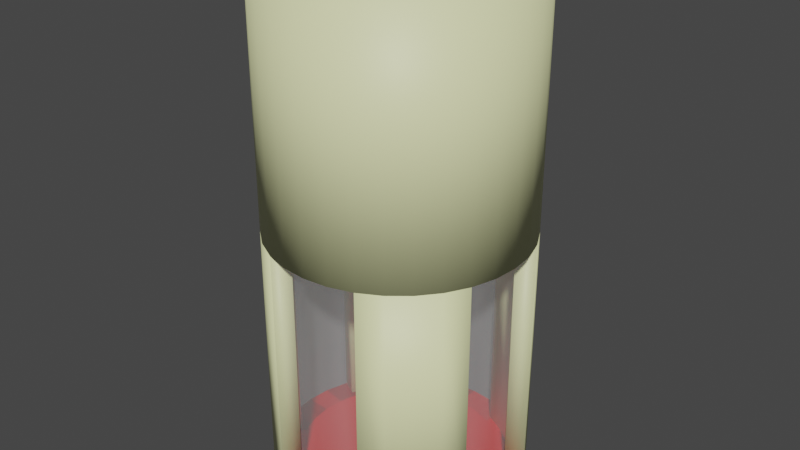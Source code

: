 # Source: itemSpawner.blend  (saved by Blender 3.6.13; exported with 4.5.12 LTS)
import bpy
from mathutils import Matrix  # noqa: F401  (used for matrix-valued properties, if any)

bpy.ops.wm.read_factory_settings(use_empty=True)
scene = bpy.context.scene
scene.name = 'Scene'

# ---- collections
col_collection = bpy.data.collections.new('Collection'); scene.collection.children.link(col_collection)

# ---- images (referenced by path relative to the original .blend; pixels are not part of the script)
import os
ASSET_DIR = os.environ.get("B2B_ASSET_DIR", "")  # directory of the original .blend (textures are referenced by path, not embedded)
HERE = os.path.dirname(os.path.abspath(__file__))  # packed textures are extracted next to this script under _unpacked/

def load_image(name, relpath, width, height, colorspace="sRGB"):
    """Load a texture the original file referenced (path relative to the .blend, or extracted next to this script)."""
    p = next((c for c in (os.path.join(HERE, relpath), os.path.join(ASSET_DIR, relpath)) if relpath and os.path.exists(c)), "")
    if p:
        img = bpy.data.images.load(p, check_existing=True)
        img.name = name
    else:  # same state as the original file: an image datablock whose file is absent (Cycles renders it pink)
        img = bpy.data.images.new(name, width, height)
        img.source = "FILE"
        img.filepath = "//" + (relpath or name)
    img.colorspace_settings.name = colorspace
    return img
img_bottomtexture2 = load_image('bottomTexture2', 'bottomTexture2.png', 1024, 1024, 'sRGB')
img_bottomtexture = load_image('bottomTexture', 'bottomTexture.png', 1024, 1024, 'sRGB')
img_itemspawnerglassroughness = load_image('itemSpawnerGlassRoughness', 'itemSpawnerGlassRoughness.png', 1024, 1024, 'sRGB')
img_itemspawnerroughness = load_image('ItemSpawnerRoughness', 'ItemSpawnerRoughness.png', 1024, 1024, 'sRGB')

# ---- materials (node trees are filled in below, after node groups)
mat_material_004 = bpy.data.materials.new('Material.004')
mat_material_005 = bpy.data.materials.new('Material.005')
mat_glass = bpy.data.materials.new('Glass')
mat_opaque = bpy.data.materials.new('Opaque')
mat_opaque.surface_render_method = 'BLENDED'
mat_opaque.blend_method = 'BLEND'
mat_opaque.alpha_threshold = 0.0
mat_opaque.use_transparency_overlap = False
mat_opaque.show_transparent_back = False
mat_opaque.use_backface_culling = True

# ---- material node trees
mat_material_004.use_nodes = True; mat_material_004.node_tree.nodes.clear()
_N = mat_material_004.node_tree.nodes; _L = mat_material_004.node_tree.links
n0 = _N.new('ShaderNodeBsdfPrincipled'); n0.name = 'Principled BSDF'; n0.location = (10, 300)
n0.distribution = 'GGX'
n0.subsurface_method = 'RANDOM_WALK_SKIN'
n0.inputs[0].default_value = (0.7991, 0.0, 0.001821, 1.0)
n0.inputs[3].default_value = 1.45
n0.inputs[27].default_value = (0.0, 0.0, 0.0, 1.0)
n0.inputs[28].default_value = 1.0
n1 = _N.new('ShaderNodeOutputMaterial'); n1.name = 'Material Output'; n1.location = (300, 300)
n2 = _N.new('ShaderNodeTexImage'); n2.name = 'Image Texture'; n2.location = (-522, 204)
n2.image = img_bottomtexture2
_L.new(n0.outputs[0], n1.inputs[0])
n1.is_active_output = True
mat_material_005.use_nodes = True; mat_material_005.node_tree.nodes.clear()
_N = mat_material_005.node_tree.nodes; _L = mat_material_005.node_tree.links
n0 = _N.new('ShaderNodeBsdfPrincipled'); n0.name = 'Principled BSDF'; n0.location = (10, 300)
n0.distribution = 'GGX'
n0.subsurface_method = 'RANDOM_WALK_SKIN'
n0.inputs[0].default_value = (0.7991, 0.0, 0.001821, 1.0)
n0.inputs[3].default_value = 1.45
n0.inputs[27].default_value = (0.0, 0.0, 0.0, 1.0)
n0.inputs[28].default_value = 1.0
n1 = _N.new('ShaderNodeOutputMaterial'); n1.name = 'Material Output'; n1.location = (300, 300)
n2 = _N.new('ShaderNodeTexImage'); n2.name = 'Image Texture'; n2.location = (-509, 222)
n2.image = img_bottomtexture
_L.new(n0.outputs[0], n1.inputs[0])
n1.is_active_output = True
mat_glass.use_nodes = True; mat_glass.node_tree.nodes.clear()
mat_opaque.use_nodes = True; mat_opaque.node_tree.nodes.clear()
_N = mat_opaque.node_tree.nodes; _L = mat_opaque.node_tree.links
n0 = _N.new('ShaderNodeOutputMaterial'); n0.name = 'Material Output'; n0.location = (452, 288)
n1 = _N.new('ShaderNodeTexImage'); n1.name = 'Image Texture'; n1.location = (-548, 227)
n1.image = img_itemspawnerroughness
n2 = _N.new('ShaderNodeBsdfPrincipled'); n2.name = 'Principled BSDF'; n2.location = (-55, 340)
n2.distribution = 'GGX'
n2.subsurface_method = 'RANDOM_WALK_SKIN'
n2.inputs[0].default_value = (0.8402, 0.8635, 0.4627, 1.0)
n2.inputs[3].default_value = 1.45
n2.inputs[27].default_value = (0.0, 0.0, 0.0, 1.0)
n2.inputs[28].default_value = 1.0
_L.new(n2.outputs[0], n0.inputs[0])
n0.is_active_output = True

# ---- world
world_world = bpy.data.worlds.new('World'); scene.world = world_world
world_world.use_nodes = True; world_world.node_tree.nodes.clear()
_N = world_world.node_tree.nodes; _L = world_world.node_tree.links
n0 = _N.new('ShaderNodeOutputWorld'); n0.name = 'World Output'; n0.location = (300, 300)
n1 = _N.new('ShaderNodeBackground'); n1.name = 'Background'; n1.location = (10, 300)
n1.inputs[0].default_value = (0.05088, 0.05088, 0.05088, 1.0)
_L.new(n1.outputs[0], n0.inputs[0])
n0.is_active_output = True
world_world.color = (0.05088, 0.05088, 0.05088)
world_world.use_sun_shadow = False
world_world.sun_shadow_jitter_overblur = 0.0

# ---- meshes
me_circle = bpy.data.meshes.new('Circle')
me_circle.from_pydata([(1.0, 0.0, 0.0), (1.0, 1.0, 0.0), (0.8049, 0.9808, 0.0), (0.6173, 0.9239, 0.0), (0.4444, 0.8315, 0.0), (0.2929, 0.7071, 0.0), (0.1685, 0.5556, 0.0), (0.07612, 0.3827, 0.0), (0.01921, 0.1951, 0.0), (0.0, 0.0, 0.0), (0.01921, -0.1951, 0.0), (0.07612, -0.3827, 0.0), (0.1685, -0.5556, 0.0), (0.2929, -0.7071, 0.0), (0.4444, -0.8315, 0.0), (0.6173, -0.9239, 0.0), (0.8049, -0.9808, 0.0), (1.0, -1.0, 0.0), (1.0, 0.0, -0.01), (1.0, 1.0, -0.01), (0.8049, 0.9808, -0.01), (0.6173, 0.9239, -0.01), (0.4444, 0.8315, -0.01), (0.2929, 0.7071, -0.01), (0.1685, 0.5556, -0.01), (0.07612, 0.3827, -0.01), (0.01921, 0.1951, -0.01), (0.0, 0.0, -0.01), (0.01921, -0.1951, -0.01), (0.07612, -0.3827, -0.01), (0.1685, -0.5556, -0.01), (0.2929, -0.7071, -0.01), (0.4444, -0.8315, -0.01), (0.6173, -0.9239, -0.01), (0.8049, -0.9808, -0.01), (1.0, -1.0, -0.01)], [], [(0, 1, 2), (0, 2, 3), (0, 3, 4), (0, 4, 5), (0, 5, 6), (0, 6, 7), (0, 7, 8), (0, 8, 9), (0, 9, 10), (0, 10, 11), (0, 11, 12), (0, 12, 13), (0, 13, 14), (0, 14, 15), (0, 15, 16), (0, 16, 17), (18, 20, 19), (18, 21, 20), (18, 22, 21), (18, 23, 22), (18, 24, 23), (18, 25, 24), (18, 26, 25), (18, 27, 26), (18, 28, 27), (18, 29, 28), (18, 30, 29), (18, 31, 30), (18, 32, 31), (18, 33, 32), (18, 34, 33), (18, 35, 34), (2, 1, 19, 20), (1, 0, 18, 19), (3, 2, 20, 21), (4, 3, 21, 22), (5, 4, 22, 23), (6, 5, 23, 24), (7, 6, 24, 25), (8, 7, 25, 26), (9, 8, 26, 27), (10, 9, 27, 28), (11, 10, 28, 29), (12, 11, 29, 30), (13, 12, 30, 31), (14, 13, 31, 32), (15, 14, 32, 33), (16, 15, 33, 34), (17, 16, 34, 35), (0, 17, 35, 18)])
_uv = me_circle.uv_layers.new(name='UVMap')
_uv.uv.foreach_set('vector', [0.4865, 0.4865, 0.4865, 0.9715, 0.3919, 0.9622, 0.4865, 0.4865, 0.3919, 0.9622, 0.3009, 0.9346, 0.4865, 0.4865, 0.3009, 0.9346, 0.2171, 0.8897, 0.4865, 0.4865, 0.2171, 0.8897, 0.1436, 0.8294, 0.4865, 0.4865, 0.1436, 0.8294, 0.08328, 0.7559, 0.4865, 0.4865, 0.08328, 0.7559, 0.03847, 0.6721, 0.4865, 0.4865, 0.03847, 0.6721, 0.01087, 0.5811, 0.4865, 0.4865, 0.01087, 0.5811, 0.001553, 0.4865, 0.4865, 0.4865, 0.001553, 0.4865, 0.01087, 0.3919, 0.4865, 0.4865, 0.01087, 0.3919, 0.03847, 0.3009, 0.4865, 0.4865, 0.03847, 0.3009, 0.08328, 0.2171, 0.4865, 0.4865, 0.08328, 0.2171, 0.1436, 0.1436, 0.4865, 0.4865, 0.1436, 0.1436, 0.2171, 0.08328, 0.4865, 0.4865, 0.2171, 0.08328, 0.3009, 0.03847, 0.4865, 0.4865, 0.3009, 0.03847, 0.3919, 0.01087, 0.4865, 0.4865, 0.3919, 0.01087, 0.4865, 0.001553, 0.4896, 0.4865, 0.5842, 0.9622, 0.4896, 0.9715, 0.4896, 0.4865, 0.6752, 0.9346, 0.5842, 0.9622, 0.4896, 0.4865, 0.7591, 0.8897, 0.6752, 0.9346, 0.4896, 0.4865, 0.8325, 0.8294, 0.7591, 0.8897, 0.4896, 0.4865, 0.8929, 0.7559, 0.8325, 0.8294, 0.4896, 0.4865, 0.9377, 0.6721, 0.8929, 0.7559, 0.4896, 0.4865, 0.9653, 0.5811, 0.9377, 0.6721, 0.4896, 0.4865, 0.9746, 0.4865, 0.9653, 0.5811, 0.4896, 0.4865, 0.9653, 0.3919, 0.9746, 0.4865, 0.4896, 0.4865, 0.9377, 0.3009, 0.9653, 0.3919, 0.4896, 0.4865, 0.8929, 0.2171, 0.9377, 0.3009, 0.4896, 0.4865, 0.8325, 0.1436, 0.8929, 0.2171, 0.4896, 0.4865, 0.7591, 0.08328, 0.8325, 0.1436, 0.4896, 0.4865, 0.6752, 0.03847, 0.7591, 0.08328, 0.4896, 0.4865, 0.5842, 0.01087, 0.6752, 0.03847, 0.4896, 0.4865, 0.4896, 0.001553, 0.5842, 0.01087, 0.9856, 0.05437, 0.9856, 0.001553, 0.9905, 0.001553, 0.9905, 0.05437, 0.9777, 0.9715, 0.9777, 0.4865, 0.9825, 0.4865, 0.9825, 0.9715, 0.9856, 0.1216, 0.9856, 0.05437, 0.9905, 0.05437, 0.9905, 0.1216, 0.9856, 0.2006, 0.9856, 0.1216, 0.9905, 0.1216, 0.9905, 0.2006, 0.9856, 0.2885, 0.9856, 0.2006, 0.9905, 0.2006, 0.9905, 0.2885, 0.9856, 0.3817, 0.9856, 0.2885, 0.9905, 0.2885, 0.9905, 0.3817, 0.9856, 0.4768, 0.9856, 0.3817, 0.9905, 0.3817, 0.9905, 0.4768, 0.9856, 0.57, 0.9856, 0.4768, 0.9905, 0.4768, 0.9905, 0.57, 0.9856, 0.6579, 0.9856, 0.57, 0.9905, 0.57, 0.9905, 0.6579, 0.9856, 0.7369, 0.9856, 0.6579, 0.9905, 0.6579, 0.9905, 0.7369, 0.9856, 0.8041, 0.9856, 0.7369, 0.9905, 0.7369, 0.9905, 0.8041, 0.9936, 0.06878, 0.9936, 0.001553, 0.9984, 0.001553, 0.9984, 0.06878, 0.9936, 0.1478, 0.9936, 0.06878, 0.9984, 0.06878, 0.9984, 0.1478, 0.9936, 0.2357, 0.9936, 0.1478, 0.9984, 0.1478, 0.9984, 0.2357, 0.9936, 0.3289, 0.9936, 0.2357, 0.9984, 0.2357, 0.9984, 0.3289, 0.9936, 0.424, 0.9936, 0.3289, 0.9984, 0.3289, 0.9984, 0.424, 0.9936, 0.5172, 0.9936, 0.424, 0.9984, 0.424, 0.9984, 0.5172, 0.9777, 0.4865, 0.9777, 0.001553, 0.9825, 0.001553, 0.9825, 0.4865])
me_circle.materials.append(mat_material_004)
me_circle.update()
me_circle_001 = bpy.data.meshes.new('Circle.001')
me_circle_001.from_pydata([(-1.0, 0.0, 0.0), (-1.0, 1.0, 0.0), (-1.0, -1.0, 0.0), (-0.8049, -0.9808, 0.0), (-0.6173, -0.9239, 0.0), (-0.4444, -0.8315, 0.0), (-0.2929, -0.7071, 0.0), (-0.1685, -0.5556, 0.0), (-0.07612, -0.3827, 0.0), (-0.01921, -0.1951, 0.0), (0.0, 0.0, 0.0), (-0.01921, 0.1951, 0.0), (-0.07612, 0.3827, 0.0), (-0.1685, 0.5556, 0.0), (-0.2929, 0.7071, 0.0), (-0.4444, 0.8315, 0.0), (-0.6173, 0.9239, 0.0), (-0.8049, 0.9808, 0.0), (-1.0, 0.0, -0.01), (-1.0, 1.0, -0.01), (-1.0, -1.0, -0.01), (-0.8049, -0.9808, -0.01), (-0.6173, -0.9239, -0.01), (-0.4444, -0.8315, -0.01), (-0.2929, -0.7071, -0.01), (-0.1685, -0.5556, -0.01), (-0.07612, -0.3827, -0.01), (-0.01921, -0.1951, -0.01), (0.0, 0.0, -0.01), (-0.01921, 0.1951, -0.01), (-0.07612, 0.3827, -0.01), (-0.1685, 0.5556, -0.01), (-0.2929, 0.7071, -0.01), (-0.4444, 0.8315, -0.01), (-0.6173, 0.9239, -0.01), (-0.8049, 0.9808, -0.01)], [], [(0, 2, 3), (0, 3, 4), (0, 4, 5), (0, 5, 6), (0, 6, 7), (0, 7, 8), (0, 8, 9), (0, 9, 10), (0, 10, 11), (0, 11, 12), (0, 12, 13), (0, 13, 14), (0, 14, 15), (0, 15, 16), (0, 16, 17), (0, 17, 1), (18, 21, 20), (18, 22, 21), (18, 23, 22), (18, 24, 23), (18, 25, 24), (18, 26, 25), (18, 27, 26), (18, 28, 27), (18, 29, 28), (18, 30, 29), (18, 31, 30), (18, 32, 31), (18, 33, 32), (18, 34, 33), (18, 35, 34), (18, 19, 35), (0, 1, 19, 18), (2, 0, 18, 20), (3, 2, 20, 21), (4, 3, 21, 22), (5, 4, 22, 23), (6, 5, 23, 24), (7, 6, 24, 25), (8, 7, 25, 26), (9, 8, 26, 27), (10, 9, 27, 28), (11, 10, 28, 29), (12, 11, 29, 30), (13, 12, 30, 31), (14, 13, 31, 32), (15, 14, 32, 33), (16, 15, 33, 34), (17, 16, 34, 35), (1, 17, 35, 19)])
_uv = me_circle_001.uv_layers.new(name='UVMap')
_uv.uv.foreach_set('vector', [0.001553, 0.4865, 0.001553, 0.001553, 0.09616, 0.01087, 0.001553, 0.4865, 0.09616, 0.01087, 0.1871, 0.03847, 0.001553, 0.4865, 0.1871, 0.03847, 0.271, 0.08328, 0.001553, 0.4865, 0.271, 0.08328, 0.3445, 0.1436, 0.001553, 0.4865, 0.3445, 0.1436, 0.4048, 0.2171, 0.001553, 0.4865, 0.4048, 0.2171, 0.4496, 0.3009, 0.001553, 0.4865, 0.4496, 0.3009, 0.4772, 0.3919, 0.001553, 0.4865, 0.4772, 0.3919, 0.4865, 0.4865, 0.001553, 0.4865, 0.4865, 0.4865, 0.4772, 0.5811, 0.001553, 0.4865, 0.4772, 0.5811, 0.4496, 0.6721, 0.001553, 0.4865, 0.4496, 0.6721, 0.4048, 0.7559, 0.001553, 0.4865, 0.4048, 0.7559, 0.3445, 0.8294, 0.001553, 0.4865, 0.3445, 0.8294, 0.271, 0.8897, 0.001553, 0.4865, 0.271, 0.8897, 0.1871, 0.9346, 0.001553, 0.4865, 0.1871, 0.9346, 0.09616, 0.9622, 0.001553, 0.4865, 0.09616, 0.9622, 0.001553, 0.9715, 0.9746, 0.4865, 0.88, 0.01087, 0.9746, 0.001553, 0.9746, 0.4865, 0.789, 0.03847, 0.88, 0.01087, 0.9746, 0.4865, 0.7052, 0.08328, 0.789, 0.03847, 0.9746, 0.4865, 0.6317, 0.1436, 0.7052, 0.08328, 0.9746, 0.4865, 0.5714, 0.2171, 0.6317, 0.1436, 0.9746, 0.4865, 0.5265, 0.3009, 0.5714, 0.2171, 0.9746, 0.4865, 0.4989, 0.3919, 0.5265, 0.3009, 0.9746, 0.4865, 0.4896, 0.4865, 0.4989, 0.3919, 0.9746, 0.4865, 0.4989, 0.5811, 0.4896, 0.4865, 0.9746, 0.4865, 0.5265, 0.6721, 0.4989, 0.5811, 0.9746, 0.4865, 0.5714, 0.7559, 0.5265, 0.6721, 0.9746, 0.4865, 0.6317, 0.8294, 0.5714, 0.7559, 0.9746, 0.4865, 0.7052, 0.8897, 0.6317, 0.8294, 0.9746, 0.4865, 0.789, 0.9346, 0.7052, 0.8897, 0.9746, 0.4865, 0.88, 0.9622, 0.789, 0.9346, 0.9746, 0.4865, 0.9746, 0.9715, 0.88, 0.9622, 0.9777, 0.4865, 0.9777, 0.001553, 0.9825, 0.001553, 0.9825, 0.4865, 0.9777, 0.9715, 0.9777, 0.4865, 0.9825, 0.4865, 0.9825, 0.9715, 0.9856, 0.05437, 0.9856, 0.001553, 0.9905, 0.001553, 0.9905, 0.05437, 0.9856, 0.1216, 0.9856, 0.05437, 0.9905, 0.05437, 0.9905, 0.1216, 0.9856, 0.2006, 0.9856, 0.1216, 0.9905, 0.1216, 0.9905, 0.2006, 0.9856, 0.2885, 0.9856, 0.2006, 0.9905, 0.2006, 0.9905, 0.2885, 0.9856, 0.3817, 0.9856, 0.2885, 0.9905, 0.2885, 0.9905, 0.3817, 0.9856, 0.4768, 0.9856, 0.3817, 0.9905, 0.3817, 0.9905, 0.4768, 0.9856, 0.57, 0.9856, 0.4768, 0.9905, 0.4768, 0.9905, 0.57, 0.9856, 0.6579, 0.9856, 0.57, 0.9905, 0.57, 0.9905, 0.6579, 0.9856, 0.7369, 0.9856, 0.6579, 0.9905, 0.6579, 0.9905, 0.7369, 0.9856, 0.8041, 0.9856, 0.7369, 0.9905, 0.7369, 0.9905, 0.8041, 0.9936, 0.06878, 0.9936, 0.001553, 0.9984, 0.001553, 0.9984, 0.06878, 0.9936, 0.1478, 0.9936, 0.06878, 0.9984, 0.06878, 0.9984, 0.1478, 0.9936, 0.2357, 0.9936, 0.1478, 0.9984, 0.1478, 0.9984, 0.2357, 0.9936, 0.3289, 0.9936, 0.2357, 0.9984, 0.2357, 0.9984, 0.3289, 0.9936, 0.424, 0.9936, 0.3289, 0.9984, 0.3289, 0.9984, 0.424, 0.9936, 0.5172, 0.9936, 0.424, 0.9984, 0.424, 0.9984, 0.5172])
me_circle_001.materials.append(mat_material_005)
me_circle_001.update()
me_cylinder_002 = bpy.data.meshes.new('Cylinder.002')
me_cylinder_002.from_pydata([(0.0, 1.0, -1.0), (0.0, 1.0, 1.0), (0.1951, 0.9808, -1.0), (0.1951, 0.9808, 1.0), (0.3827, 0.9239, -1.0), (0.3827, 0.9239, 1.0), (0.9239, 0.3827, -1.0), (0.9239, 0.3827, 1.0), (0.9808, 0.1951, -1.0), (0.9808, 0.1951, 1.0), (1.0, 0.0, -1.0), (1.0, 0.0, 1.0), (0.9808, -0.1951, -1.0), (0.9808, -0.1951, 1.0), (0.9239, -0.3827, -1.0), (0.9239, -0.3827, 1.0), (0.3827, -0.9239, -1.0), (0.3827, -0.9239, 1.0), (0.1951, -0.9808, -1.0), (0.1951, -0.9808, 1.0), (0.0, -1.0, -1.0), (0.0, -1.0, 1.0), (-0.1951, -0.9808, -1.0), (-0.1951, -0.9808, 1.0), (-0.3827, -0.9239, -1.0), (-0.3827, -0.9239, 1.0), (-0.9239, -0.3827, -1.0), (-0.9239, -0.3827, 1.0), (-0.9808, -0.1951, -1.0), (-0.9808, -0.1951, 1.0), (-1.0, 0.0, -1.0), (-1.0, 0.0, 1.0), (-0.9808, 0.1951, -1.0), (-0.9808, 0.1951, 1.0), (-0.9239, 0.3827, -1.0), (-0.9239, 0.3827, 1.0), (-0.3827, 0.9239, -1.0), (-0.3827, 0.9239, 1.0), (-0.1951, 0.9808, -1.0), (-0.1951, 0.9808, 1.0), (0.0, 0.8, -1.0), (0.0, 0.8, 1.0), (0.1561, 0.7846, -1.0), (0.1561, 0.7846, 1.0), (0.3246, 0.7325, -1.0), (0.3246, 0.7325, 1.0), (0.7325, 0.3246, -1.0), (0.7325, 0.3246, 1.0), (0.7846, 0.1561, -1.0), (0.7846, 0.1561, 1.0), (0.8, 0.0, -1.0), (0.8, 0.0, 1.0), (0.7846, -0.1561, -1.0), (0.7846, -0.1561, 1.0), (0.7325, -0.3246, -1.0), (0.7325, -0.3246, 1.0), (0.3246, -0.7325, -1.0), (0.3246, -0.7325, 1.0), (0.1561, -0.7846, -1.0), (0.1561, -0.7846, 1.0), (0.0, -0.8, -1.0), (0.0, -0.8, 1.0), (-0.1561, -0.7846, -1.0), (-0.1561, -0.7846, 1.0), (-0.3246, -0.7325, -1.0), (-0.3246, -0.7325, 1.0), (-0.7325, -0.3246, -1.0), (-0.7325, -0.3246, 1.0), (-0.7846, -0.1561, -1.0), (-0.7846, -0.1561, 1.0), (-0.8, 0.0, -1.0), (-0.8, 0.0, 1.0), (-0.7846, 0.1561, -1.0), (-0.7846, 0.1561, 1.0), (-0.7325, 0.3246, -1.0), (-0.7325, 0.3246, 1.0), (-0.3246, 0.7325, -1.0), (-0.3246, 0.7325, 1.0), (-0.1561, 0.7846, -1.0), (-0.1561, 0.7846, 1.0)], [], [(0, 1, 3, 2), (2, 3, 5, 4), (6, 7, 9, 8), (8, 9, 11, 10), (10, 11, 13, 12), (12, 13, 15, 14), (16, 17, 19, 18), (18, 19, 21, 20), (20, 21, 23, 22), (22, 23, 25, 24), (26, 27, 29, 28), (28, 29, 31, 30), (30, 31, 33, 32), (32, 33, 35, 34), (36, 37, 39, 38), (38, 39, 1, 0), (40, 42, 43, 41), (42, 44, 45, 43), (46, 48, 49, 47), (48, 50, 51, 49), (50, 52, 53, 51), (52, 54, 55, 53), (56, 58, 59, 57), (58, 60, 61, 59), (60, 62, 63, 61), (62, 64, 65, 63), (66, 68, 69, 67), (68, 70, 71, 69), (70, 72, 73, 71), (72, 74, 75, 73), (76, 78, 79, 77), (78, 40, 41, 79), (0, 2, 42, 40), (3, 1, 41, 43), (2, 4, 44, 42), (5, 3, 43, 45), (4, 5, 45, 44), (7, 6, 46, 47), (6, 8, 48, 46), (9, 7, 47, 49), (8, 10, 50, 48), (11, 9, 49, 51), (10, 12, 52, 50), (13, 11, 51, 53), (12, 14, 54, 52), (15, 13, 53, 55), (14, 15, 55, 54), (17, 16, 56, 57), (16, 18, 58, 56), (19, 17, 57, 59), (18, 20, 60, 58), (21, 19, 59, 61), (20, 22, 62, 60), (23, 21, 61, 63), (22, 24, 64, 62), (25, 23, 63, 65), (24, 25, 65, 64), (27, 26, 66, 67), (26, 28, 68, 66), (29, 27, 67, 69), (28, 30, 70, 68), (31, 29, 69, 71), (30, 32, 72, 70), (33, 31, 71, 73), (32, 34, 74, 72), (35, 33, 73, 75), (34, 35, 75, 74), (37, 36, 76, 77), (36, 38, 78, 76), (39, 37, 77, 79), (38, 0, 40, 78), (1, 39, 79, 41)])
me_cylinder_002.polygons.foreach_set('use_smooth', [True] * 72)
_uv = me_cylinder_002.uv_layers.new(name='UVMap')
_uv.uv.foreach_set('vector', [0.08944, 0.4504, 0.08944, 0.004031, 0.133, 0.004031, 0.133, 0.4504, 0.133, 0.4504, 0.133, 0.004031, 0.1748, 0.004031, 0.1748, 0.4504, 0.5407, 0.4504, 0.5407, 0.004031, 0.5806, 0.004031, 0.5806, 0.4504, 0.5806, 0.4504, 0.5806, 0.004031, 0.6232, 0.004031, 0.6232, 0.4504, 0.6232, 0.4504, 0.6232, 0.004031, 0.667, 0.004031, 0.667, 0.4504, 0.667, 0.4504, 0.667, 0.004031, 0.7101, 0.004031, 0.7101, 0.4504, 0.1829, 0.4504, 0.1829, 0.004031, 0.2248, 0.004031, 0.2248, 0.4504, 0.2248, 0.4504, 0.2248, 0.004031, 0.2683, 0.004031, 0.2683, 0.4504, 0.2683, 0.4504, 0.2683, 0.004031, 0.3119, 0.004031, 0.3119, 0.4504, 0.3119, 0.4504, 0.3119, 0.004031, 0.3537, 0.004031, 0.3537, 0.4504, 0.3618, 0.4504, 0.3618, 0.004031, 0.4037, 0.004031, 0.4037, 0.4504, 0.4037, 0.4504, 0.4037, 0.004031, 0.4472, 0.004031, 0.4472, 0.4504, 0.4472, 0.4504, 0.4472, 0.004031, 0.4907, 0.004031, 0.4907, 0.4504, 0.4907, 0.4504, 0.4907, 0.004031, 0.5326, 0.004031, 0.5326, 0.4504, 0.004031, 0.4504, 0.004031, 0.004031, 0.0459, 0.004031, 0.0459, 0.4504, 0.0459, 0.4504, 0.0459, 0.004031, 0.08944, 0.004031, 0.08944, 0.4504, 0.7906, 0.4504, 0.7558, 0.4504, 0.7558, 0.004031, 0.7906, 0.004031, 0.7558, 0.4504, 0.7182, 0.4504, 0.7182, 0.004031, 0.7558, 0.004031, 0.1489, 0.9048, 0.1113, 0.9048, 0.1113, 0.4585, 0.1489, 0.4585, 0.1113, 0.9048, 0.07648, 0.9048, 0.07648, 0.4585, 0.1113, 0.4585, 0.07648, 0.9048, 0.04165, 0.9048, 0.04165, 0.4585, 0.07648, 0.4585, 0.04165, 0.9048, 0.004031, 0.9048, 0.004031, 0.4585, 0.04165, 0.4585, 0.3019, 0.9048, 0.2643, 0.9048, 0.2643, 0.4585, 0.3019, 0.4585, 0.2643, 0.9048, 0.2294, 0.9048, 0.2294, 0.4585, 0.2643, 0.4585, 0.2294, 0.9048, 0.1946, 0.9048, 0.1946, 0.4585, 0.2294, 0.4585, 0.1946, 0.9048, 0.157, 0.9048, 0.157, 0.4585, 0.1946, 0.4585, 0.4537, 0.9048, 0.4178, 0.9048, 0.4178, 0.4585, 0.4537, 0.4585, 0.4178, 0.9048, 0.3837, 0.9048, 0.3837, 0.4585, 0.4178, 0.4585, 0.3837, 0.9048, 0.3487, 0.9048, 0.3487, 0.4585, 0.3837, 0.4585, 0.3487, 0.9048, 0.31, 0.9048, 0.31, 0.4585, 0.3487, 0.4585, 0.8631, 0.4504, 0.8254, 0.4504, 0.8254, 0.004031, 0.8631, 0.004031, 0.8254, 0.4504, 0.7906, 0.4504, 0.7906, 0.004031, 0.8254, 0.004031, 0.9282, 0.5439, 0.9239, 0.5874, 0.8801, 0.5787, 0.8836, 0.5439, 0.9239, 0.6792, 0.9282, 0.7227, 0.8836, 0.7227, 0.8801, 0.6879, 0.9239, 0.5874, 0.9112, 0.6293, 0.8685, 0.6163, 0.8801, 0.5787, 0.9112, 0.6373, 0.9239, 0.6792, 0.8801, 0.6879, 0.8685, 0.6503, 0.4617, 0.9048, 0.4617, 0.4585, 0.5058, 0.4585, 0.5058, 0.9048, 0.7609, 0.4585, 0.7609, 0.9048, 0.7182, 0.9048, 0.7182, 0.4585, 0.8881, 0.1748, 0.8754, 0.133, 0.9192, 0.1243, 0.9308, 0.1619, 0.9265, 0.3119, 0.9138, 0.3537, 0.8711, 0.3408, 0.8828, 0.3031, 0.8754, 0.133, 0.8711, 0.08944, 0.9158, 0.08944, 0.9192, 0.1243, 0.9308, 0.2683, 0.9265, 0.3119, 0.8828, 0.3031, 0.8862, 0.2683, 0.8711, 0.08944, 0.8754, 0.0459, 0.9192, 0.05461, 0.9158, 0.08944, 0.9265, 0.2248, 0.9308, 0.2683, 0.8862, 0.2683, 0.8828, 0.2335, 0.8754, 0.0459, 0.8881, 0.004031, 0.9308, 0.01699, 0.9192, 0.05461, 0.9138, 0.1829, 0.9265, 0.2248, 0.8828, 0.2335, 0.8711, 0.1959, 0.6674, 0.9048, 0.6674, 0.4585, 0.7101, 0.4585, 0.7101, 0.9048, 0.8604, 0.4585, 0.8604, 0.9048, 0.8197, 0.9048, 0.8197, 0.4585, 0.9112, 0.8162, 0.9239, 0.8581, 0.8801, 0.8668, 0.8685, 0.8292, 0.9917, 0.5874, 0.979, 0.6293, 0.9363, 0.6163, 0.9479, 0.5787, 0.9239, 0.8581, 0.9282, 0.9016, 0.8836, 0.9016, 0.8801, 0.8668, 0.996, 0.5439, 0.9917, 0.5874, 0.9479, 0.5787, 0.9513, 0.5439, 0.9282, 0.9016, 0.9239, 0.9452, 0.8801, 0.9365, 0.8836, 0.9016, 0.9917, 0.5003, 0.996, 0.5439, 0.9513, 0.5439, 0.9479, 0.509, 0.9239, 0.9452, 0.9112, 0.987, 0.8685, 0.9741, 0.8801, 0.9365, 0.979, 0.4585, 0.9917, 0.5003, 0.9479, 0.509, 0.9363, 0.4714, 0.6166, 0.9048, 0.6166, 0.4585, 0.6593, 0.4585, 0.6593, 0.9048, 0.6085, 0.4585, 0.6085, 0.9048, 0.5658, 0.9048, 0.5658, 0.4585, 0.979, 0.6373, 0.9917, 0.6792, 0.9479, 0.6879, 0.9363, 0.6503, 0.9406, 0.8581, 0.9533, 0.8162, 0.996, 0.8292, 0.9843, 0.8668, 0.9917, 0.6792, 0.996, 0.7227, 0.9513, 0.7227, 0.9479, 0.6879, 0.9363, 0.9016, 0.9406, 0.8581, 0.9843, 0.8668, 0.9809, 0.9016, 0.996, 0.7227, 0.9917, 0.7663, 0.9479, 0.7576, 0.9513, 0.7227, 0.9406, 0.9452, 0.9363, 0.9016, 0.9809, 0.9016, 0.9843, 0.9365, 0.9917, 0.7663, 0.979, 0.8081, 0.9363, 0.7952, 0.9479, 0.7576, 0.9533, 0.987, 0.9406, 0.9452, 0.9843, 0.9365, 0.996, 0.9741, 0.5151, 0.9048, 0.5151, 0.4585, 0.5578, 0.4585, 0.5578, 0.9048, 0.8117, 0.4585, 0.8117, 0.9048, 0.7689, 0.9048, 0.7689, 0.4585, 0.9112, 0.4585, 0.9239, 0.5003, 0.8801, 0.509, 0.8685, 0.4714, 0.9239, 0.7663, 0.9112, 0.8081, 0.8685, 0.7952, 0.8801, 0.7576, 0.9239, 0.5003, 0.9282, 0.5439, 0.8836, 0.5439, 0.8801, 0.509, 0.9282, 0.7227, 0.9239, 0.7663, 0.8801, 0.7576, 0.8836, 0.7227])
me_cylinder_002.materials.append(mat_glass)
me_cylinder_002.update()
me_cylinder_003 = bpy.data.meshes.new('Cylinder.003')
me_cylinder_003.from_pydata([(0.3827, 0.9239, -1.0), (0.3827, 0.9239, 1.0), (0.5556, 0.8315, -1.0), (0.5556, 0.8315, 1.0), (0.7071, 0.7071, -1.0), (0.7071, 0.7071, 1.0), (0.8315, 0.5556, -1.0), (0.8315, 0.5556, 1.0), (0.9239, 0.3827, -1.0), (0.9239, 0.3827, 1.0), (0.9239, -0.3827, -1.0), (0.9239, -0.3827, 1.0), (0.8315, -0.5556, -1.0), (0.8315, -0.5556, 1.0), (0.7071, -0.7071, -1.0), (0.7071, -0.7071, 1.0), (0.5556, -0.8315, -1.0), (0.5556, -0.8315, 1.0), (0.3827, -0.9239, -1.0), (0.3827, -0.9239, 1.0), (-0.3827, -0.9239, -1.0), (-0.3827, -0.9239, 1.0), (-0.5556, -0.8315, -1.0), (-0.5556, -0.8315, 1.0), (-0.7071, -0.7071, -1.0), (-0.7071, -0.7071, 1.0), (-0.8315, -0.5556, -1.0), (-0.8315, -0.5556, 1.0), (-0.9239, -0.3827, -1.0), (-0.9239, -0.3827, 1.0), (-0.9239, 0.3827, -1.0), (-0.9239, 0.3827, 1.0), (-0.8315, 0.5556, -1.0), (-0.8315, 0.5556, 1.0), (-0.7071, 0.7071, -1.0), (-0.7071, 0.7071, 1.0), (-0.5556, 0.8315, -1.0), (-0.5556, 0.8315, 1.0), (-0.3827, 0.9239, -1.0), (-0.3827, 0.9239, 1.0), (0.312, 0.7916, -1.0), (0.312, 0.7916, 1.0), (0.4722, 0.7067, -1.0), (0.4722, 0.7067, 1.0), (0.601, 0.601, -1.0), (0.601, 0.601, 1.0), (0.7067, 0.4722, -1.0), (0.7067, 0.4722, 1.0), (0.7916, 0.312, -1.0), (0.7916, 0.312, 1.0), (0.7916, -0.312, -1.0), (0.7916, -0.312, 1.0), (0.7067, -0.4722, -1.0), (0.7067, -0.4722, 1.0), (0.601, -0.601, -1.0), (0.601, -0.601, 1.0), (0.4722, -0.7067, -1.0), (0.4722, -0.7067, 1.0), (0.312, -0.7916, -1.0), (0.312, -0.7916, 1.0), (-0.312, -0.7916, -1.0), (-0.312, -0.7916, 1.0), (-0.4722, -0.7067, -1.0), (-0.4722, -0.7067, 1.0), (-0.601, -0.601, -1.0), (-0.601, -0.601, 1.0), (-0.7067, -0.4722, -1.0), (-0.7067, -0.4722, 1.0), (-0.7916, -0.312, -1.0), (-0.7916, -0.312, 1.0), (-0.7916, 0.312, -1.0), (-0.7916, 0.312, 1.0), (-0.7067, 0.4722, -1.0), (-0.7067, 0.4722, 1.0), (-0.601, 0.601, -1.0), (-0.601, 0.601, 1.0), (-0.4722, 0.7067, -1.0), (-0.4722, 0.7067, 1.0), (-0.312, 0.7916, -1.0), (-0.312, 0.7916, 1.0), (0.0, 1.0, 1.0), (0.0, 1.0, 3.0), (0.1951, 0.9808, 1.0), (0.1951, 0.9808, 3.0), (0.3827, 0.9239, 1.0), (0.3827, 0.9239, 3.0), (0.5556, 0.8315, 1.0), (0.5556, 0.8315, 3.0), (0.7071, 0.7071, 1.0), (0.7071, 0.7071, 3.0), (0.8315, 0.5556, 1.0), (0.8315, 0.5556, 3.0), (0.9239, 0.3827, 1.0), (0.9239, 0.3827, 3.0), (0.9808, 0.1951, 1.0), (0.9808, 0.1951, 3.0), (1.0, 0.0, 1.0), (1.0, 0.0, 3.0), (0.9808, -0.1951, 1.0), (0.9808, -0.1951, 3.0), (0.9239, -0.3827, 1.0), (0.9239, -0.3827, 3.0), (0.8315, -0.5556, 1.0), (0.8315, -0.5556, 3.0), (0.7071, -0.7071, 1.0), (0.7071, -0.7071, 3.0), (0.5556, -0.8315, 1.0), (0.5556, -0.8315, 3.0), (0.3827, -0.9239, 1.0), (0.3827, -0.9239, 3.0), (0.1951, -0.9808, 1.0), (0.1951, -0.9808, 3.0), (0.0, -1.0, 1.0), (0.0, -1.0, 3.0), (-0.1951, -0.9808, 1.0), (-0.1951, -0.9808, 3.0), (-0.3827, -0.9239, 1.0), (-0.3827, -0.9239, 3.0), (-0.5556, -0.8315, 1.0), (-0.5556, -0.8315, 3.0), (-0.7071, -0.7071, 1.0), (-0.7071, -0.7071, 3.0), (-0.8315, -0.5556, 1.0), (-0.8315, -0.5556, 3.0), (-0.9239, -0.3827, 1.0), (-0.9239, -0.3827, 3.0), (-0.9808, -0.1951, 1.0), (-0.9808, -0.1951, 3.0), (-1.0, 0.0, 1.0), (-1.0, 0.0, 3.0), (-0.9808, 0.1951, 1.0), (-0.9808, 0.1951, 3.0), (-0.9239, 0.3827, 1.0), (-0.9239, 0.3827, 3.0), (-0.8315, 0.5556, 1.0), (-0.8315, 0.5556, 3.0), (-0.7071, 0.7071, 1.0), (-0.7071, 0.7071, 3.0), (-0.5556, 0.8315, 1.0), (-0.5556, 0.8315, 3.0), (-0.3827, 0.9239, 1.0), (-0.3827, 0.9239, 3.0), (-0.1951, 0.9808, 1.0), (-0.1951, 0.9808, 3.0), (0.0, 0.8, 1.0), (0.0, 0.8, 3.0), (0.1561, 0.7846, 1.0), (0.1561, 0.7846, 3.0), (0.3061, 0.7391, 1.0), (0.3061, 0.7391, 3.0), (0.4445, 0.6652, 1.0), (0.4445, 0.6652, 3.0), (0.5657, 0.5657, 1.0), (0.5657, 0.5657, 3.0), (0.6652, 0.4445, 1.0), (0.6652, 0.4445, 3.0), (0.7391, 0.3061, 1.0), (0.7391, 0.3061, 3.0), (0.7846, 0.1561, 1.0), (0.7846, 0.1561, 3.0), (0.8, 0.0, 1.0), (0.8, 0.0, 3.0), (0.7846, -0.1561, 1.0), (0.7846, -0.1561, 3.0), (0.7391, -0.3061, 1.0), (0.7391, -0.3061, 3.0), (0.6652, -0.4445, 1.0), (0.6652, -0.4445, 3.0), (0.5657, -0.5657, 1.0), (0.5657, -0.5657, 3.0), (0.4445, -0.6652, 1.0), (0.4445, -0.6652, 3.0), (0.3061, -0.7391, 1.0), (0.3061, -0.7391, 3.0), (0.1561, -0.7846, 1.0), (0.1561, -0.7846, 3.0), (0.0, -0.8, 1.0), (0.0, -0.8, 3.0), (-0.1561, -0.7846, 1.0), (-0.1561, -0.7846, 3.0), (-0.3061, -0.7391, 1.0), (-0.3061, -0.7391, 3.0), (-0.4445, -0.6652, 1.0), (-0.4445, -0.6652, 3.0), (-0.5657, -0.5657, 1.0), (-0.5657, -0.5657, 3.0), (-0.6652, -0.4445, 1.0), (-0.6652, -0.4445, 3.0), (-0.7391, -0.3061, 1.0), (-0.7391, -0.3061, 3.0), (-0.7846, -0.1561, 1.0), (-0.7846, -0.1561, 3.0), (-0.8, 0.0, 1.0), (-0.8, 0.0, 3.0), (-0.7846, 0.1561, 1.0), (-0.7846, 0.1561, 3.0), (-0.7391, 0.3061, 1.0), (-0.7391, 0.3061, 3.0), (-0.6652, 0.4445, 1.0), (-0.6652, 0.4445, 3.0), (-0.5657, 0.5657, 1.0), (-0.5657, 0.5657, 3.0), (-0.4445, 0.6652, 1.0), (-0.4445, 0.6652, 3.0), (-0.3061, 0.7391, 1.0), (-0.3061, 0.7391, 3.0), (-0.1561, 0.7846, 1.0), (-0.1561, 0.7846, 3.0), (0.0, 0.0, 3.01), (0.0, 1.0, 3.01), (-0.1951, 0.9808, 3.01), (-0.3827, 0.9239, 3.01), (-0.5556, 0.8315, 3.01), (-0.7071, 0.7071, 3.01), (-0.8315, 0.5556, 3.01), (-0.9239, 0.3827, 3.01), (-0.9808, 0.1951, 3.01), (-1.0, 0.0, 3.01), (-0.9808, -0.1951, 3.01), (-0.9239, -0.3827, 3.01), (-0.8315, -0.5556, 3.01), (-0.7071, -0.7071, 3.01), (-0.5556, -0.8315, 3.01), (-0.3827, -0.9239, 3.01), (-0.1951, -0.9808, 3.01), (0.0, -1.0, 3.01), (0.1951, -0.9808, 3.01), (0.3827, -0.9239, 3.01), (0.5556, -0.8315, 3.01), (0.7071, -0.7071, 3.01), (0.8315, -0.5556, 3.01), (0.9239, -0.3827, 3.01), (0.9808, -0.1951, 3.01), (1.0, 0.0, 3.01), (0.9808, 0.1951, 3.01), (0.9239, 0.3827, 3.01), (0.8315, 0.5556, 3.01), (0.7071, 0.7071, 3.01), (0.5556, 0.8315, 3.01), (0.3827, 0.9239, 3.01), (0.1951, 0.9808, 3.01)], [], [(0, 1, 3, 2), (2, 3, 5, 4), (4, 5, 7, 6), (6, 7, 9, 8), (10, 11, 13, 12), (12, 13, 15, 14), (14, 15, 17, 16), (16, 17, 19, 18), (20, 21, 23, 22), (22, 23, 25, 24), (24, 25, 27, 26), (26, 27, 29, 28), (30, 31, 33, 32), (32, 33, 35, 34), (34, 35, 37, 36), (36, 37, 39, 38), (40, 42, 43, 41), (42, 44, 45, 43), (44, 46, 47, 45), (46, 48, 49, 47), (50, 52, 53, 51), (52, 54, 55, 53), (54, 56, 57, 55), (56, 58, 59, 57), (60, 62, 63, 61), (62, 64, 65, 63), (64, 66, 67, 65), (66, 68, 69, 67), (70, 72, 73, 71), (72, 74, 75, 73), (74, 76, 77, 75), (76, 78, 79, 77), (1, 0, 40, 41), (0, 2, 42, 40), (3, 1, 41, 43), (2, 4, 44, 42), (5, 3, 43, 45), (4, 6, 46, 44), (7, 5, 45, 47), (6, 8, 48, 46), (9, 7, 47, 49), (8, 9, 49, 48), (11, 10, 50, 51), (10, 12, 52, 50), (13, 11, 51, 53), (12, 14, 54, 52), (15, 13, 53, 55), (14, 16, 56, 54), (17, 15, 55, 57), (16, 18, 58, 56), (19, 17, 57, 59), (18, 19, 59, 58), (21, 20, 60, 61), (20, 22, 62, 60), (23, 21, 61, 63), (22, 24, 64, 62), (25, 23, 63, 65), (24, 26, 66, 64), (27, 25, 65, 67), (26, 28, 68, 66), (29, 27, 67, 69), (28, 29, 69, 68), (31, 30, 70, 71), (30, 32, 72, 70), (33, 31, 71, 73), (32, 34, 74, 72), (35, 33, 73, 75), (34, 36, 76, 74), (37, 35, 75, 77), (36, 38, 78, 76), (39, 37, 77, 79), (38, 39, 79, 78), (80, 81, 83, 82), (82, 83, 85, 84), (84, 85, 87, 86), (86, 87, 89, 88), (88, 89, 91, 90), (90, 91, 93, 92), (92, 93, 95, 94), (94, 95, 97, 96), (96, 97, 99, 98), (98, 99, 101, 100), (100, 101, 103, 102), (102, 103, 105, 104), (104, 105, 107, 106), (106, 107, 109, 108), (108, 109, 111, 110), (110, 111, 113, 112), (112, 113, 115, 114), (114, 115, 117, 116), (116, 117, 119, 118), (118, 119, 121, 120), (120, 121, 123, 122), (122, 123, 125, 124), (124, 125, 127, 126), (126, 127, 129, 128), (128, 129, 131, 130), (130, 131, 133, 132), (132, 133, 135, 134), (134, 135, 137, 136), (136, 137, 139, 138), (138, 139, 141, 140), (140, 141, 143, 142), (142, 143, 81, 80), (144, 146, 147, 145), (146, 148, 149, 147), (148, 150, 151, 149), (150, 152, 153, 151), (152, 154, 155, 153), (154, 156, 157, 155), (156, 158, 159, 157), (158, 160, 161, 159), (160, 162, 163, 161), (162, 164, 165, 163), (164, 166, 167, 165), (166, 168, 169, 167), (168, 170, 171, 169), (170, 172, 173, 171), (172, 174, 175, 173), (174, 176, 177, 175), (176, 178, 179, 177), (178, 180, 181, 179), (180, 182, 183, 181), (182, 184, 185, 183), (184, 186, 187, 185), (186, 188, 189, 187), (188, 190, 191, 189), (190, 192, 193, 191), (192, 194, 195, 193), (194, 196, 197, 195), (196, 198, 199, 197), (198, 200, 201, 199), (200, 202, 203, 201), (202, 204, 205, 203), (204, 206, 207, 205), (206, 144, 145, 207), (80, 82, 146, 144), (83, 81, 145, 147), (82, 84, 148, 146), (85, 83, 147, 149), (84, 86, 150, 148), (87, 85, 149, 151), (86, 88, 152, 150), (89, 87, 151, 153), (88, 90, 154, 152), (91, 89, 153, 155), (90, 92, 156, 154), (93, 91, 155, 157), (92, 94, 158, 156), (95, 93, 157, 159), (94, 96, 160, 158), (97, 95, 159, 161), (96, 98, 162, 160), (99, 97, 161, 163), (98, 100, 164, 162), (101, 99, 163, 165), (100, 102, 166, 164), (103, 101, 165, 167), (102, 104, 168, 166), (105, 103, 167, 169), (104, 106, 170, 168), (107, 105, 169, 171), (106, 108, 172, 170), (109, 107, 171, 173), (108, 110, 174, 172), (111, 109, 173, 175), (110, 112, 176, 174), (113, 111, 175, 177), (112, 114, 178, 176), (115, 113, 177, 179), (114, 116, 180, 178), (117, 115, 179, 181), (116, 118, 182, 180), (119, 117, 181, 183), (118, 120, 184, 182), (121, 119, 183, 185), (120, 122, 186, 184), (123, 121, 185, 187), (122, 124, 188, 186), (125, 123, 187, 189), (124, 126, 190, 188), (127, 125, 189, 191), (126, 128, 192, 190), (129, 127, 191, 193), (128, 130, 194, 192), (131, 129, 193, 195), (130, 132, 196, 194), (133, 131, 195, 197), (132, 134, 198, 196), (135, 133, 197, 199), (134, 136, 200, 198), (137, 135, 199, 201), (136, 138, 202, 200), (139, 137, 201, 203), (138, 140, 204, 202), (141, 139, 203, 205), (140, 142, 206, 204), (143, 141, 205, 207), (142, 80, 144, 206), (81, 143, 207, 145), (208, 209, 210), (208, 210, 211), (208, 211, 212), (208, 212, 213), (208, 213, 214), (208, 214, 215), (208, 215, 216), (208, 216, 217), (208, 217, 218), (208, 218, 219), (208, 219, 220), (208, 220, 221), (208, 221, 222), (208, 222, 223), (208, 223, 224), (208, 224, 225), (208, 225, 226), (208, 226, 227), (208, 227, 228), (208, 228, 229), (208, 229, 230), (208, 230, 231), (208, 231, 232), (208, 232, 233), (208, 233, 234), (208, 234, 235), (208, 235, 236), (208, 236, 237), (208, 237, 238), (208, 238, 239), (208, 239, 240), (208, 240, 209)])
me_cylinder_003.polygons.foreach_set('use_smooth', [1, 1, 1, 1, 1, 1, 1, 1, 1, 1, 1, 1, 1, 1, 1, 1, 1, 1, 1, 1, 1, 1, 1, 1, 1, 1, 1, 1, 1, 1, 1, 1, 1, 1, 1, 1, 1, 1, 1, 1, 1, 1, 1, 1, 1, 1, 1, 1, 1, 1, 1, 1, 1, 1, 1, 1, 1, 1, 1, 1, 1, 1, 1, 1, 1, 1, 1, 1, 1, 1, 1, 1, 1, 1, 1, 1, 1, 1, 1, 1, 1, 1, 1, 1, 1, 1, 1, 1, 1, 1, 1, 1, 1, 1, 1, 1, 1, 1, 1, 1, 1, 1, 1, 1, 1, 1, 1, 1, 1, 1, 1, 1, 1, 1, 1, 1, 1, 1, 1, 1, 1, 1, 1, 1, 1, 1, 1, 1, 1, 1, 1, 1, 1, 1, 1, 1, 1, 1, 1, 1, 1, 1, 1, 1, 1, 1, 1, 1, 1, 1, 1, 1, 1, 1, 1, 1, 1, 1, 1, 1, 1, 1, 1, 1, 1, 1, 1, 1, 1, 1, 1, 1, 1, 1, 1, 1, 1, 1, 1, 1, 1, 1, 1, 1, 1, 1, 1, 1, 1, 1, 1, 1, 1, 1, 1, 1, 1, 1, 1, 1, 0, 0, 0, 0, 0, 0, 0, 0, 0, 0, 0, 0, 0, 0, 0, 0, 0, 0, 0, 0, 0, 0, 0, 0, 0, 0, 0, 0, 0, 0, 0, 0])
_uv = me_cylinder_003.uv_layers.new(name='UVMap')
_uv.uv.foreach_set('vector', [0.1496, 0.9946, 0.1496, 0.7528, 0.1731, 0.7528, 0.1731, 0.9946, 0.1731, 0.9946, 0.1731, 0.7528, 0.1958, 0.7528, 0.1958, 0.9946, 0.1958, 0.9946, 0.1958, 0.7528, 0.2166, 0.7528, 0.2166, 0.9946, 0.2166, 0.9946, 0.2166, 0.7528, 0.2349, 0.7528, 0.2349, 0.9946, 0.2434, 0.9946, 0.2434, 0.7528, 0.267, 0.7528, 0.267, 0.9946, 0.267, 0.9946, 0.267, 0.7528, 0.2896, 0.7528, 0.2896, 0.9946, 0.2896, 0.9946, 0.2896, 0.7528, 0.3105, 0.7528, 0.3105, 0.9946, 0.3105, 0.9946, 0.3105, 0.7528, 0.3287, 0.7528, 0.3287, 0.9946, 0.3372, 0.9946, 0.3372, 0.7528, 0.3608, 0.7528, 0.3608, 0.9946, 0.3608, 0.9946, 0.3608, 0.7528, 0.3834, 0.7528, 0.3834, 0.9946, 0.3834, 0.9946, 0.3834, 0.7528, 0.4043, 0.7528, 0.4043, 0.9946, 0.4043, 0.9946, 0.4043, 0.7528, 0.4225, 0.7528, 0.4225, 0.9946, 0.4311, 0.9946, 0.4311, 0.7528, 0.4546, 0.7528, 0.4546, 0.9946, 0.4546, 0.9946, 0.4546, 0.7528, 0.4773, 0.7528, 0.4773, 0.9946, 0.4773, 0.9946, 0.4773, 0.7528, 0.4981, 0.7528, 0.4981, 0.9946, 0.4981, 0.9946, 0.4981, 0.7528, 0.5164, 0.7528, 0.5164, 0.9946, 0.6005, 0.9946, 0.5787, 0.9946, 0.5787, 0.7528, 0.6005, 0.7528, 0.5787, 0.9946, 0.5594, 0.9946, 0.5594, 0.7528, 0.5787, 0.7528, 0.5594, 0.9946, 0.5417, 0.9946, 0.5417, 0.7528, 0.5594, 0.7528, 0.5417, 0.9946, 0.5249, 0.9946, 0.5249, 0.7528, 0.5417, 0.7528, 0.6846, 0.9946, 0.6628, 0.9946, 0.6628, 0.7528, 0.6846, 0.7528, 0.6628, 0.9946, 0.6436, 0.9946, 0.6436, 0.7528, 0.6628, 0.7528, 0.6436, 0.9946, 0.6259, 0.9946, 0.6259, 0.7528, 0.6436, 0.7528, 0.6259, 0.9946, 0.609, 0.9946, 0.609, 0.7528, 0.6259, 0.7528, 0.9957, 0.00427, 0.9957, 0.02608, 0.754, 0.02608, 0.754, 0.00427, 0.9957, 0.02608, 0.9957, 0.04533, 0.754, 0.04533, 0.754, 0.02608, 0.9957, 0.04533, 0.9957, 0.06304, 0.754, 0.06304, 0.754, 0.04533, 0.9957, 0.06304, 0.9957, 0.07986, 0.754, 0.07986, 0.754, 0.06304, 0.9957, 0.0884, 0.9957, 0.1102, 0.754, 0.1102, 0.754, 0.0884, 0.9957, 0.1102, 0.9957, 0.1295, 0.754, 0.1295, 0.754, 0.1102, 0.9957, 0.1295, 0.9957, 0.1472, 0.754, 0.1472, 0.754, 0.1295, 0.9957, 0.1472, 0.9957, 0.164, 0.754, 0.164, 0.754, 0.1472, 0.754, 0.1725, 0.9957, 0.1725, 0.9957, 0.1906, 0.754, 0.1906, 0.3724, 0.595, 0.3656, 0.5724, 0.3833, 0.5688, 0.3898, 0.5898, 0.4226, 0.5724, 0.4157, 0.595, 0.3983, 0.5898, 0.4048, 0.5688, 0.3656, 0.5724, 0.3632, 0.5488, 0.3814, 0.5488, 0.3833, 0.5688, 0.4249, 0.5488, 0.4226, 0.5724, 0.4048, 0.5688, 0.4067, 0.5488, 0.3632, 0.5488, 0.3656, 0.5252, 0.3833, 0.5287, 0.3814, 0.5488, 0.4226, 0.5252, 0.4249, 0.5488, 0.4067, 0.5488, 0.4048, 0.5287, 0.3656, 0.5252, 0.3724, 0.5025, 0.3898, 0.5078, 0.3833, 0.5287, 0.4157, 0.5025, 0.4226, 0.5252, 0.4048, 0.5287, 0.3983, 0.5078, 0.9957, 0.2928, 0.754, 0.2928, 0.754, 0.2788, 0.9957, 0.2788, 0.754, 0.1991, 0.9957, 0.1991, 0.9957, 0.2171, 0.754, 0.2171, 0.4426, 0.595, 0.4357, 0.5724, 0.4535, 0.5688, 0.46, 0.5898, 0.4576, 0.6734, 0.4508, 0.6961, 0.4334, 0.6908, 0.4399, 0.6699, 0.4357, 0.5724, 0.4334, 0.5488, 0.4515, 0.5488, 0.4535, 0.5688, 0.46, 0.6498, 0.4576, 0.6734, 0.4399, 0.6699, 0.4418, 0.6498, 0.4334, 0.5488, 0.4357, 0.5252, 0.4535, 0.5287, 0.4515, 0.5488, 0.4576, 0.6263, 0.46, 0.6498, 0.4418, 0.6498, 0.4399, 0.6298, 0.4357, 0.5252, 0.4426, 0.5025, 0.46, 0.5078, 0.4535, 0.5287, 0.4508, 0.6036, 0.4576, 0.6263, 0.4399, 0.6298, 0.4334, 0.6088, 0.9957, 0.3153, 0.754, 0.3153, 0.754, 0.3013, 0.9957, 0.3013, 0.754, 0.2257, 0.9957, 0.2257, 0.9957, 0.2437, 0.754, 0.2437, 0.4859, 0.6036, 0.4927, 0.6263, 0.475, 0.6298, 0.4685, 0.6088, 0.7767, 0.3931, 0.754, 0.3862, 0.7592, 0.3688, 0.7802, 0.3753, 0.4927, 0.6263, 0.4951, 0.6498, 0.4769, 0.6498, 0.475, 0.6298, 0.8002, 0.3954, 0.7767, 0.3931, 0.7802, 0.3753, 0.8002, 0.3772, 0.4951, 0.6498, 0.4927, 0.6734, 0.475, 0.6699, 0.4769, 0.6498, 0.8238, 0.3931, 0.8002, 0.3954, 0.8002, 0.3772, 0.8203, 0.3753, 0.4927, 0.6734, 0.4859, 0.6961, 0.4685, 0.6908, 0.475, 0.6699, 0.8465, 0.3862, 0.8238, 0.3931, 0.8203, 0.3753, 0.8412, 0.3688, 0.9957, 0.3378, 0.754, 0.3378, 0.754, 0.3238, 0.9957, 0.3238, 0.754, 0.2523, 0.9957, 0.2523, 0.9957, 0.2703, 0.754, 0.2703, 0.754, 0.4131, 0.7767, 0.4062, 0.7802, 0.424, 0.7592, 0.4305, 0.7767, 0.4632, 0.754, 0.4564, 0.7592, 0.439, 0.7802, 0.4455, 0.7767, 0.4062, 0.8002, 0.4039, 0.8002, 0.4221, 0.7802, 0.424, 0.8002, 0.4656, 0.7767, 0.4632, 0.7802, 0.4455, 0.8002, 0.4474, 0.8002, 0.4039, 0.8238, 0.4062, 0.8203, 0.424, 0.8002, 0.4221, 0.8238, 0.4632, 0.8002, 0.4656, 0.8002, 0.4474, 0.8203, 0.4455, 0.8238, 0.4062, 0.8465, 0.4131, 0.8412, 0.4305, 0.8203, 0.424, 0.8465, 0.4564, 0.8238, 0.4632, 0.8203, 0.4455, 0.8412, 0.439, 0.9957, 0.3603, 0.754, 0.3603, 0.754, 0.3463, 0.9957, 0.3463, 0.4951, 0.385, 0.2534, 0.385, 0.2534, 0.3623, 0.4951, 0.3623, 0.4951, 0.3623, 0.2534, 0.3623, 0.2534, 0.3387, 0.4951, 0.3387, 0.4951, 0.3387, 0.2534, 0.3387, 0.2534, 0.3151, 0.4951, 0.3151, 0.4951, 0.3151, 0.2534, 0.3151, 0.2534, 0.2925, 0.4951, 0.2925, 0.4951, 0.2925, 0.2534, 0.2925, 0.2534, 0.2716, 0.4951, 0.2716, 0.4951, 0.2716, 0.2534, 0.2716, 0.2534, 0.2534, 0.4951, 0.2534, 0.00427, 0.7443, 0.00427, 0.5025, 0.02266, 0.5025, 0.02266, 0.7443, 0.02266, 0.7443, 0.02266, 0.5025, 0.04362, 0.5025, 0.04362, 0.7443, 0.04362, 0.7443, 0.04362, 0.5025, 0.06632, 0.5025, 0.06632, 0.7443, 0.06632, 0.7443, 0.06632, 0.5025, 0.08992, 0.5025, 0.08992, 0.7443, 0.08992, 0.7443, 0.08992, 0.5025, 0.1135, 0.5025, 0.1135, 0.7443, 0.1135, 0.7443, 0.1135, 0.5025, 0.1361, 0.5025, 0.1361, 0.7443, 0.1361, 0.7443, 0.1361, 0.5025, 0.157, 0.5025, 0.157, 0.7443, 0.157, 0.7443, 0.157, 0.5025, 0.1752, 0.5025, 0.1752, 0.7443, 0.1838, 0.7443, 0.1838, 0.5025, 0.2021, 0.5025, 0.2021, 0.7443, 0.2021, 0.7443, 0.2021, 0.5025, 0.2231, 0.5025, 0.2231, 0.7443, 0.2231, 0.7443, 0.2231, 0.5025, 0.2458, 0.5025, 0.2458, 0.7443, 0.2458, 0.7443, 0.2458, 0.5025, 0.2694, 0.5025, 0.2694, 0.7443, 0.2694, 0.7443, 0.2694, 0.5025, 0.293, 0.5025, 0.293, 0.7443, 0.293, 0.7443, 0.293, 0.5025, 0.3156, 0.5025, 0.3156, 0.7443, 0.3156, 0.7443, 0.3156, 0.5025, 0.3365, 0.5025, 0.3365, 0.7443, 0.3365, 0.7443, 0.3365, 0.5025, 0.3547, 0.5025, 0.3547, 0.7443, 0.7454, 0.1752, 0.5037, 0.1752, 0.5037, 0.1568, 0.7454, 0.1568, 0.7454, 0.1568, 0.5037, 0.1568, 0.5037, 0.1359, 0.7454, 0.1359, 0.7454, 0.1359, 0.5037, 0.1359, 0.5037, 0.1132, 0.7454, 0.1132, 0.7454, 0.1132, 0.5037, 0.1132, 0.5037, 0.08956, 0.7454, 0.08956, 0.7454, 0.08956, 0.5037, 0.08956, 0.5037, 0.06599, 0.7454, 0.06599, 0.7454, 0.06599, 0.5037, 0.06599, 0.5037, 0.04335, 0.7454, 0.04335, 0.7454, 0.04335, 0.5037, 0.04335, 0.5037, 0.02251, 0.7454, 0.02251, 0.7454, 0.02251, 0.5037, 0.02251, 0.5037, 0.00427, 0.7454, 0.00427, 0.4951, 0.4243, 0.2534, 0.4243, 0.2534, 0.4059, 0.4951, 0.4059, 0.4951, 0.4059, 0.2534, 0.4059, 0.2534, 0.385, 0.4951, 0.385, 0.7454, 0.2152, 0.7454, 0.2334, 0.5037, 0.2334, 0.5037, 0.2152, 0.7454, 0.2334, 0.7454, 0.2523, 0.5037, 0.2523, 0.5037, 0.2334, 0.7454, 0.2523, 0.7454, 0.2711, 0.5037, 0.2711, 0.5037, 0.2523, 0.7454, 0.2711, 0.7454, 0.2892, 0.5037, 0.2892, 0.5037, 0.2711, 0.7454, 0.2892, 0.7454, 0.3059, 0.5037, 0.3059, 0.5037, 0.2892, 0.7454, 0.3059, 0.7454, 0.3205, 0.5037, 0.3205, 0.5037, 0.3059, 0.7454, 0.329, 0.7454, 0.3438, 0.5037, 0.3438, 0.5037, 0.329, 0.7454, 0.3438, 0.7454, 0.3605, 0.5037, 0.3605, 0.5037, 0.3438, 0.7454, 0.3605, 0.7454, 0.3787, 0.5037, 0.3787, 0.5037, 0.3605, 0.7454, 0.3787, 0.7454, 0.3976, 0.5037, 0.3976, 0.5037, 0.3787, 0.7454, 0.3976, 0.7454, 0.4164, 0.5037, 0.4164, 0.5037, 0.3976, 0.7454, 0.4164, 0.7454, 0.4345, 0.5037, 0.4345, 0.5037, 0.4164, 0.7454, 0.4345, 0.7454, 0.4512, 0.5037, 0.4512, 0.5037, 0.4345, 0.7454, 0.4512, 0.7454, 0.4658, 0.5037, 0.4658, 0.5037, 0.4512, 0.7454, 0.4743, 0.7454, 0.4891, 0.5037, 0.4891, 0.5037, 0.4743, 0.7454, 0.4891, 0.7454, 0.5058, 0.5037, 0.5058, 0.5037, 0.4891, 0.7454, 0.5058, 0.7454, 0.524, 0.5037, 0.524, 0.5037, 0.5058, 0.7454, 0.524, 0.7454, 0.5429, 0.5037, 0.5429, 0.5037, 0.524, 0.7454, 0.5429, 0.7454, 0.5617, 0.5037, 0.5617, 0.5037, 0.5429, 0.7454, 0.5617, 0.7454, 0.5798, 0.5037, 0.5798, 0.5037, 0.5617, 0.7454, 0.5798, 0.7454, 0.5965, 0.5037, 0.5965, 0.5037, 0.5798, 0.7454, 0.5965, 0.7454, 0.6111, 0.5037, 0.6111, 0.5037, 0.5965, 0.141, 0.9946, 0.1263, 0.9946, 0.1263, 0.7528, 0.141, 0.7528, 0.1263, 0.9946, 0.1095, 0.9946, 0.1095, 0.7528, 0.1263, 0.7528, 0.1095, 0.9946, 0.09138, 0.9946, 0.09138, 0.7528, 0.1095, 0.7528, 0.09138, 0.9946, 0.07251, 0.9946, 0.07251, 0.7528, 0.09138, 0.7528, 0.07251, 0.9946, 0.05365, 0.9946, 0.05365, 0.7528, 0.07251, 0.7528, 0.05365, 0.9946, 0.03554, 0.9946, 0.03554, 0.7528, 0.05365, 0.7528, 0.03554, 0.9946, 0.01886, 0.9946, 0.01886, 0.7528, 0.03554, 0.7528, 0.01886, 0.9946, 0.00427, 0.9946, 0.00427, 0.7528, 0.01886, 0.7528, 0.7454, 0.1838, 0.7454, 0.1985, 0.5037, 0.1985, 0.5037, 0.1838, 0.7454, 0.1985, 0.7454, 0.2152, 0.5037, 0.2152, 0.5037, 0.1985, 0.2449, 0.1364, 0.2402, 0.1597, 0.2171, 0.1526, 0.2208, 0.134, 0.2449, 0.3618, 0.2449, 0.3855, 0.2208, 0.3832, 0.2208, 0.3642, 0.2402, 0.1597, 0.2312, 0.1815, 0.2098, 0.1701, 0.2171, 0.1526, 0.2402, 0.3386, 0.2449, 0.3618, 0.2208, 0.3642, 0.2171, 0.3456, 0.2312, 0.1815, 0.218, 0.2012, 0.1993, 0.1859, 0.2098, 0.1701, 0.2312, 0.3167, 0.2402, 0.3386, 0.2171, 0.3456, 0.2098, 0.3281, 0.218, 0.2012, 0.2012, 0.218, 0.1859, 0.1993, 0.1993, 0.1859, 0.218, 0.297, 0.2312, 0.3167, 0.2098, 0.3281, 0.1993, 0.3123, 0.2012, 0.218, 0.1815, 0.2312, 0.1701, 0.2098, 0.1859, 0.1993, 0.2012, 0.2803, 0.218, 0.297, 0.1993, 0.3123, 0.1859, 0.2989, 0.1815, 0.2312, 0.1597, 0.2402, 0.1526, 0.2171, 0.1701, 0.2098, 0.1815, 0.2671, 0.2012, 0.2803, 0.1859, 0.2989, 0.1701, 0.2884, 0.1597, 0.2402, 0.1364, 0.2449, 0.134, 0.2208, 0.1526, 0.2171, 0.1597, 0.258, 0.1815, 0.2671, 0.1701, 0.2884, 0.1526, 0.2812, 0.1364, 0.2449, 0.1127, 0.2449, 0.1151, 0.2208, 0.134, 0.2208, 0.1364, 0.2534, 0.1597, 0.258, 0.1526, 0.2812, 0.134, 0.2775, 0.1127, 0.2449, 0.08948, 0.2402, 0.09649, 0.2171, 0.1151, 0.2208, 0.1127, 0.2534, 0.1364, 0.2534, 0.134, 0.2775, 0.1151, 0.2775, 0.08948, 0.2402, 0.06758, 0.2312, 0.07898, 0.2098, 0.09649, 0.2171, 0.08948, 0.258, 0.1127, 0.2534, 0.1151, 0.2775, 0.09649, 0.2812, 0.06758, 0.2312, 0.04788, 0.218, 0.06322, 0.1993, 0.07898, 0.2098, 0.06758, 0.2671, 0.08948, 0.258, 0.09649, 0.2812, 0.07898, 0.2884, 0.04788, 0.218, 0.03113, 0.2012, 0.04981, 0.1859, 0.06322, 0.1993, 0.04788, 0.2803, 0.06758, 0.2671, 0.07898, 0.2884, 0.06322, 0.2989, 0.03113, 0.2012, 0.01796, 0.1815, 0.03928, 0.1701, 0.04981, 0.1859, 0.03113, 0.297, 0.04788, 0.2803, 0.06322, 0.2989, 0.04981, 0.3123, 0.01796, 0.1815, 0.008893, 0.1597, 0.03203, 0.1526, 0.03928, 0.1701, 0.01796, 0.3167, 0.03113, 0.297, 0.04981, 0.3123, 0.03928, 0.3281, 0.008893, 0.1597, 0.00427, 0.1364, 0.02833, 0.134, 0.03203, 0.1526, 0.008893, 0.3386, 0.01796, 0.3167, 0.03928, 0.3281, 0.03203, 0.3456, 0.00427, 0.1364, 0.00427, 0.1127, 0.02833, 0.1151, 0.02833, 0.134, 0.00427, 0.3618, 0.008893, 0.3386, 0.03203, 0.3456, 0.02833, 0.3642, 0.00427, 0.1127, 0.008893, 0.08948, 0.03203, 0.09649, 0.02833, 0.1151, 0.00427, 0.3855, 0.00427, 0.3618, 0.02833, 0.3642, 0.02833, 0.3832, 0.008893, 0.08948, 0.01796, 0.06758, 0.03928, 0.07898, 0.03203, 0.09649, 0.008893, 0.4088, 0.00427, 0.3855, 0.02833, 0.3832, 0.03203, 0.4018, 0.01796, 0.06758, 0.03113, 0.04788, 0.04981, 0.06322, 0.03928, 0.07898, 0.01796, 0.4307, 0.008893, 0.4088, 0.03203, 0.4018, 0.03928, 0.4193, 0.03113, 0.04788, 0.04788, 0.03113, 0.06322, 0.04981, 0.04981, 0.06322, 0.03113, 0.4504, 0.01796, 0.4307, 0.03928, 0.4193, 0.04981, 0.435, 0.04788, 0.03113, 0.06758, 0.01796, 0.07898, 0.03928, 0.06322, 0.04981, 0.04788, 0.4671, 0.03113, 0.4504, 0.04981, 0.435, 0.06322, 0.4484, 0.06758, 0.01796, 0.08948, 0.008893, 0.09649, 0.03203, 0.07898, 0.03928, 0.06758, 0.4803, 0.04788, 0.4671, 0.06322, 0.4484, 0.07898, 0.459, 0.08948, 0.008893, 0.1127, 0.00427, 0.1151, 0.02833, 0.09649, 0.03203, 0.08948, 0.4894, 0.06758, 0.4803, 0.07898, 0.459, 0.09649, 0.4662, 0.1127, 0.00427, 0.1364, 0.00427, 0.134, 0.02833, 0.1151, 0.02833, 0.1127, 0.494, 0.08948, 0.4894, 0.09649, 0.4662, 0.1151, 0.4699, 0.1364, 0.00427, 0.1597, 0.008893, 0.1526, 0.03203, 0.134, 0.02833, 0.1364, 0.494, 0.1127, 0.494, 0.1151, 0.4699, 0.134, 0.4699, 0.1597, 0.008893, 0.1815, 0.01796, 0.1701, 0.03928, 0.1526, 0.03203, 0.1597, 0.4894, 0.1364, 0.494, 0.134, 0.4699, 0.1526, 0.4662, 0.1815, 0.01796, 0.2012, 0.03113, 0.1859, 0.04981, 0.1701, 0.03928, 0.1815, 0.4803, 0.1597, 0.4894, 0.1526, 0.4662, 0.1701, 0.459, 0.2012, 0.03113, 0.218, 0.04788, 0.1993, 0.06322, 0.1859, 0.04981, 0.2012, 0.4671, 0.1815, 0.4803, 0.1701, 0.459, 0.1859, 0.4484, 0.218, 0.04788, 0.2312, 0.06758, 0.2098, 0.07898, 0.1993, 0.06322, 0.218, 0.4504, 0.2012, 0.4671, 0.1859, 0.4484, 0.1993, 0.435, 0.2312, 0.06758, 0.2402, 0.08948, 0.2171, 0.09649, 0.2098, 0.07898, 0.2312, 0.4307, 0.218, 0.4504, 0.1993, 0.435, 0.2098, 0.4193, 0.2402, 0.08948, 0.2449, 0.1127, 0.2208, 0.1151, 0.2171, 0.09649, 0.2402, 0.4088, 0.2312, 0.4307, 0.2098, 0.4193, 0.2171, 0.4018, 0.2449, 0.1127, 0.2449, 0.1364, 0.2208, 0.134, 0.2208, 0.1151, 0.2449, 0.3855, 0.2402, 0.4088, 0.2171, 0.4018, 0.2208, 0.3832, 0.3737, 0.1246, 0.3855, 0.00427, 0.4088, 0.008893, 0.3737, 0.1246, 0.4088, 0.008893, 0.4307, 0.01796, 0.3737, 0.1246, 0.4307, 0.01796, 0.4504, 0.03113, 0.3737, 0.1246, 0.4504, 0.03113, 0.4671, 0.04788, 0.3737, 0.1246, 0.4671, 0.04788, 0.4803, 0.06758, 0.3737, 0.1246, 0.4803, 0.06758, 0.4894, 0.08948, 0.3737, 0.1246, 0.4894, 0.08948, 0.494, 0.1127, 0.3737, 0.1246, 0.494, 0.1127, 0.494, 0.1364, 0.3737, 0.1246, 0.494, 0.1364, 0.4894, 0.1597, 0.3737, 0.1246, 0.4894, 0.1597, 0.4803, 0.1815, 0.3737, 0.1246, 0.4803, 0.1815, 0.4671, 0.2012, 0.3737, 0.1246, 0.4671, 0.2012, 0.4504, 0.218, 0.3737, 0.1246, 0.4504, 0.218, 0.4307, 0.2312, 0.3737, 0.1246, 0.4307, 0.2312, 0.4088, 0.2402, 0.3737, 0.1246, 0.4088, 0.2402, 0.3855, 0.2449, 0.3737, 0.1246, 0.3855, 0.2449, 0.3618, 0.2449, 0.3737, 0.1246, 0.3618, 0.2449, 0.3386, 0.2402, 0.3737, 0.1246, 0.3386, 0.2402, 0.3167, 0.2312, 0.3737, 0.1246, 0.3167, 0.2312, 0.297, 0.218, 0.3737, 0.1246, 0.297, 0.218, 0.2803, 0.2012, 0.3737, 0.1246, 0.2803, 0.2012, 0.2671, 0.1815, 0.3737, 0.1246, 0.2671, 0.1815, 0.258, 0.1597, 0.3737, 0.1246, 0.258, 0.1597, 0.2534, 0.1364, 0.3737, 0.1246, 0.2534, 0.1364, 0.2534, 0.1127, 0.3737, 0.1246, 0.2534, 0.1127, 0.258, 0.08948, 0.3737, 0.1246, 0.258, 0.08948, 0.2671, 0.06758, 0.3737, 0.1246, 0.2671, 0.06758, 0.2803, 0.04788, 0.3737, 0.1246, 0.2803, 0.04788, 0.297, 0.03113, 0.3737, 0.1246, 0.297, 0.03113, 0.3167, 0.01796, 0.3737, 0.1246, 0.3167, 0.01796, 0.3386, 0.008893, 0.3737, 0.1246, 0.3386, 0.008893, 0.3618, 0.00427, 0.3737, 0.1246, 0.3618, 0.00427, 0.3855, 0.00427])
me_cylinder_003.materials.append(mat_opaque)
me_cylinder_003.update()

# ---- objects
ob_bottomsemicircle = bpy.data.objects.new('bottomSemiCircle', me_circle)
ob_bottomsemicircle2 = bpy.data.objects.new('bottomSemiCircle2', me_circle_001)
ob_glassarea = bpy.data.objects.new('GlassArea', me_cylinder_002)
ob_bottomcylinder_001 = bpy.data.objects.new('bottomCylinder.001', me_cylinder_003)
_N = mat_glass.node_tree.nodes; _L = mat_glass.node_tree.links
n0 = _N.new('ShaderNodeTexCoord'); n0.name = 'Texture Coordinate'; n0.location = (-689, 192)
n0.object = ob_glassarea
n1 = _N.new('ShaderNodeOutputMaterial'); n1.name = 'Material Output'; n1.location = (462, 306)
n2 = _N.new('ShaderNodeBsdfPrincipled'); n2.name = 'Principled BSDF'; n2.location = (-5, 288)
n2.distribution = 'GGX'
n2.subsurface_method = 'RANDOM_WALK_SKIN'
n2.inputs[3].default_value = 1.45
n2.inputs[4].default_value = 0.1
n2.inputs[27].default_value = (0.0, 0.0, 0.0, 1.0)
n2.inputs[28].default_value = 1.0
n3 = _N.new('ShaderNodeTexImage'); n3.name = 'Image Texture'; n3.location = (-436, 276)
n3.image = img_itemspawnerglassroughness
_L.new(n2.outputs[0], n1.inputs[0])
n1.is_active_output = True

# ---- transforms, parenting, visibility, modifiers, constraints
ob_bottomsemicircle.location = (-1.0, 0.0, -1.0)
ob_bottomsemicircle2.location = (1.0, 0.0, -1.0)
ob_glassarea.location = (0.0, 0.0, 0.0)
ob_bottomcylinder_001.location = (0.0, 0.0, 0.0)

# ---- collection membership
col_collection.objects.link(ob_bottomsemicircle)
col_collection.objects.link(ob_bottomsemicircle2)
col_collection.objects.link(ob_glassarea)
col_collection.objects.link(ob_bottomcylinder_001)

# ---- scene / render settings (as saved in the file)
scene.frame_start = 1; scene.frame_end = 250; scene.frame_set(34)
scene.render.engine = 'CYCLES'
scene.cycles.sampling_pattern = 'TABULATED_SOBOL'
scene.cycles.bake_type = 'DIFFUSE'
scene.view_settings.view_transform = 'Filmic'
bpy.context.view_layer.update()

# ---- added for rendering (the .blend has no active camera and no usable light): camera, sun
cam_auto = bpy.data.cameras.new('AutoCamera')
cam_auto.lens = 50.0
cam_auto.sensor_width = 36.0
cam_auto.clip_end = 1000.0
ob_auto_camera = bpy.data.objects.new('AutoCamera', cam_auto)
scene.collection.objects.link(ob_auto_camera)
ob_auto_camera.location = (4.54778, -5.45733, 4.63822)
ob_auto_camera.rotation_euler = (1.09748, -7.21219e-08, 0.694738)
scene.camera = ob_auto_camera
light_auto_sun = bpy.data.lights.new('AutoSun', 'SUN')
light_auto_sun.energy = 3.0
light_auto_sun.angle = 0.0523599
ob_auto_sun = bpy.data.objects.new('AutoSun', light_auto_sun)
scene.collection.objects.link(ob_auto_sun)
ob_auto_sun.rotation_euler = (0.872665, 0.174533, 0.523599)
bpy.context.view_layer.update()
